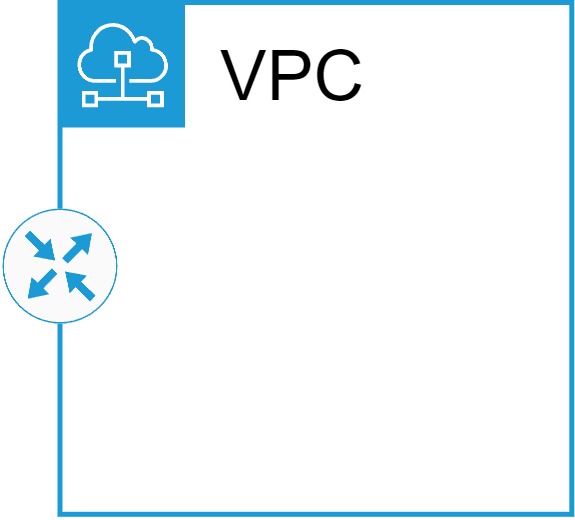

The diagram above was exported from draw.io. Its source (the exported page's mxGraphModel, read from the mxfile embedded in the PNG):
<mxGraphModel dx="247" dy="146" grid="1" gridSize="10" guides="1" tooltips="1" connect="1" arrows="1" fold="1" page="1" pageScale="1" pageWidth="850" pageHeight="1100" math="0" shadow="0">
  <root>
    <mxCell id="0" />
    <mxCell id="1" parent="0" />
    <mxCell id="2" value="" style="group" vertex="1" connectable="0" parent="1">
      <mxGeometry x="250" y="160" width="113.862" height="102.36000000000001" as="geometry" />
    </mxCell>
    <mxCell id="3" value="&lt;font color=&quot;#000000&quot; style=&quot;font-size: 14px;&quot;&gt;VPC&lt;/font&gt;" style="sketch=0;outlineConnect=0;gradientColor=none;html=1;whiteSpace=wrap;fontSize=14;fontStyle=0;shape=mxgraph.aws4.group;grIcon=mxgraph.aws4.group_subnet;strokeColor=#1C9AD6;fillColor=none;verticalAlign=top;align=left;spacingLeft=30;fontColor=#879196;dashed=0;labelBackgroundColor=none;strokeWidth=1;aspect=fixed;" vertex="1" parent="2">
      <mxGeometry x="11.5" width="102.362" height="102.36" as="geometry" />
    </mxCell>
    <mxCell id="4" value="" style="sketch=0;points=[[0.5,0,0],[1,0.5,0],[0.5,1,0],[0,0.5,0],[0.145,0.145,0],[0.8555,0.145,0],[0.855,0.8555,0],[0.145,0.855,0]];verticalLabelPosition=bottom;html=1;verticalAlign=top;aspect=fixed;align=center;pointerEvents=1;shape=mxgraph.cisco19.rect;prIcon=router;fillColor=#FAFAFA;strokeColor=#1C9AD6;" vertex="1" parent="2">
      <mxGeometry y="41.21999999999997" width="23" height="23" as="geometry" />
    </mxCell>
  </root>
</mxGraphModel>